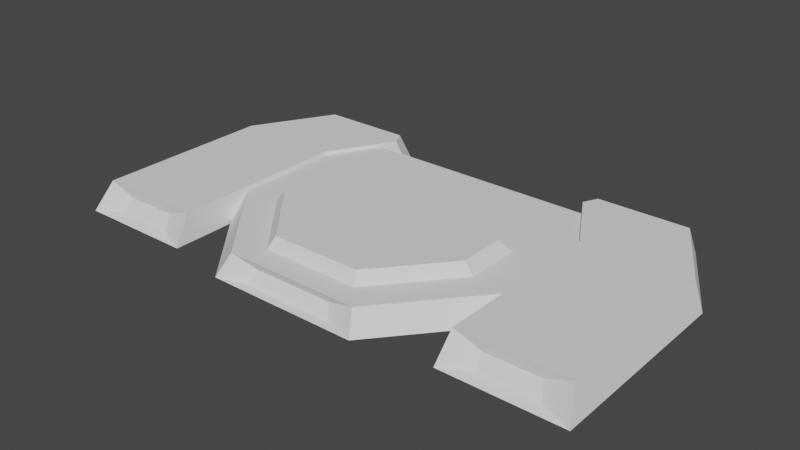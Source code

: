 # Source: boss2.blend  (saved by Blender 3.0.42; exported with 4.5.12 LTS)
import bpy
from mathutils import Matrix  # noqa: F401  (used for matrix-valued properties, if any)

bpy.ops.wm.read_factory_settings(use_empty=True)
scene = bpy.context.scene
scene.name = 'Scene'

# ---- collections
col_collection = bpy.data.collections.new('Collection'); scene.collection.children.link(col_collection)

# ---- materials (node trees are filled in below, after node groups)
mat_ship = bpy.data.materials.new('ship')
mat_cannon = bpy.data.materials.new('cannon')
mat_laser = bpy.data.materials.new('laser')
mat_glass = bpy.data.materials.new('Glass')

# ---- material node trees

# ---- world
world_world = bpy.data.worlds.new('World'); scene.world = world_world
world_world.use_nodes = True; world_world.node_tree.nodes.clear()
_N = world_world.node_tree.nodes; _L = world_world.node_tree.links
n0 = _N.new('ShaderNodeOutputWorld'); n0.name = 'World Output'; n0.location = (300, 300)
n1 = _N.new('ShaderNodeBackground'); n1.name = 'Background'; n1.location = (10, 300)
n1.inputs[0].default_value = (0.05088, 0.05088, 0.05088, 1.0)
_L.new(n1.outputs[0], n0.inputs[0])
n0.is_active_output = True
world_world.color = (0.05088, 0.05088, 0.05088)
world_world.use_sun_shadow = False
world_world.sun_shadow_jitter_overblur = 0.0

# ---- meshes
me_aaaaa_002 = bpy.data.meshes.new('aaaaa.002')
me_aaaaa_002.from_pydata([(2.231, 1.622, 0.1645), (2.231, -0.5371, 0.1645), (0.9853, -2.008, 0.1645), (-2.231, 1.622, 0.1645), (-2.231, -0.5371, 0.1645), (-0.9853, -2.008, 0.1645), (2.479, 1.836, -0.1355), (2.479, -0.5626, -0.1355), (1.095, -2.196, -0.1355), (-2.479, 1.836, -0.1355), (-2.479, -0.5626, -0.1355), (-1.095, -2.196, -0.1355), (0.5912, -1.961, 0.05123), (-0.5912, -1.961, 0.05123), (0.6568, -2.074, -0.1288), (-0.6568, -2.074, -0.1288)], [], [(1, 0, 3, 4, 5, 2), (7, 8, 11, 10, 9, 6), (4, 3, 9, 10), (0, 1, 7, 6), (8, 2, 12, 14), (5, 4, 10, 11), (1, 2, 8, 7), (3, 0, 6, 9), (12, 13, 15, 14), (11, 8, 14, 15), (2, 5, 13, 12), (5, 11, 15, 13)])
me_aaaaa_002.polygons.foreach_set('material_index', [0, 0, 0, 0, 1, 0, 0, 0, 2, 1, 1, 1])
_uv = me_aaaaa_002.uv_layers.new(name='UVMap')
_uv.uv.foreach_set('vector', [0.0, 0.0, 0.0, 0.0, 0.0, 0.0, 0.0, 0.0, 0.0, 0.0, 0.0, 0.0, 0.0, 0.0, 0.0, 0.0, 0.0, 0.0, 0.0, 0.0, 0.0, 0.0, 0.0, 0.0, 0.0, 0.0, 0.0, 0.0, 0.0, 0.0, 0.0, 0.0, 0.0, 0.0, 0.0, 0.0, 0.0, 0.0, 0.0, 0.0, 0.0, 0.0, 0.0, 0.0, 0.0, 0.0, 0.0, 0.0, 0.0, 0.0, 0.0, 0.0, 0.0, 0.0, 0.0, 0.0, 0.0, 0.0, 0.0, 0.0, 0.0, 0.0, 0.0, 0.0, 0.0, 0.0, 0.0, 0.0, 0.0, 0.0, 0.0, 0.0, 0.0, 0.0, 0.0, 0.0, 0.0, 0.0, 0.0, 0.0, 0.0, 0.0, 0.0, 0.0, 0.0, 0.0, 0.0, 0.0, 0.0, 0.0, 0.0, 0.0, 0.0, 0.0, 0.0, 0.0, 0.0, 0.0, 0.0, 0.0, 0.0, 0.0, 0.0, 0.0])
me_aaaaa_002.materials.append(mat_ship)
me_aaaaa_002.materials.append(mat_cannon)
me_aaaaa_002.materials.append(mat_laser)
me_aaaaa_002.use_remesh_fix_poles = True
me_aaaaa_002.use_remesh_preserve_attributes = False
me_aaaaa_002.update()
me_aaaaa_003 = bpy.data.meshes.new('aaaaa.003')
me_aaaaa_003.from_pydata([(-0.6762, 0.7461, 0.2177), (-0.6762, -1.824, 0.2177), (0.8647, 0.7545, 0.2177), (0.8647, -1.824, 0.2177), (0.2042, 1.918, 0.2177), (-1.22, 1.706, 0.2177), (-1.118, 1.918, 0.2177), (-0.7234, 0.775, -0.1823), (-0.7234, -2.08, -0.1823), (0.9887, 0.7845, -0.1823), (0.9887, -2.08, -0.1823), (0.2547, 2.077, -0.1823), (-1.328, 1.842, -0.1823), (-1.214, 2.077, -0.1823), (0.4891, -1.804, 0.06373), (-0.2814, -1.804, 0.06373), (0.5511, -1.932, -0.1363), (-0.305, -1.932, -0.1363)], [], [(1, 0, 2, 3), (0, 5, 6, 4, 2), (8, 10, 9, 7), (7, 9, 11, 13, 12), (5, 0, 7, 12), (3, 2, 9, 10), (10, 8, 17, 16), (4, 6, 13, 11), (0, 1, 8, 7), (2, 4, 11, 9), (6, 5, 12, 13), (15, 14, 16, 17), (8, 1, 15, 17), (1, 3, 14, 15), (3, 10, 16, 14)])
me_aaaaa_003.polygons.foreach_set('material_index', [0, 0, 0, 0, 0, 0, 0, 0, 0, 0, 0, 1, 0, 0, 0])
_uv = me_aaaaa_003.uv_layers.new(name='UVMap')
_uv.uv.foreach_set('vector', [0.7065, 0.3082, 0.7065, 0.5978, 0.8492, 0.5978, 0.8492, 0.3082, 0.7065, 0.5978, 0.7065, 0.6413, 0.7307, 0.6547, 0.8492, 0.6547, 0.8492, 0.5978, 0.7065, 0.3082, 0.8492, 0.3082, 0.8492, 0.5978, 0.7065, 0.5978, 0.7065, 0.5978, 0.8492, 0.5978, 0.8492, 0.6547, 0.7307, 0.6547, 0.7065, 0.6413, 0.7065, 0.6413, 0.7065, 0.5978, 0.7065, 0.5978, 0.7065, 0.6413, 0.8492, 0.3082, 0.8492, 0.5978, 0.8492, 0.5978, 0.8492, 0.3082, 0.8492, 0.3082, 0.7065, 0.3082, 0.7065, 0.3082, 0.8492, 0.3082, 0.8492, 0.6547, 0.7307, 0.6547, 0.7307, 0.6547, 0.8492, 0.6547, 0.7065, 0.5978, 0.7065, 0.3082, 0.7065, 0.3082, 0.7065, 0.5978, 0.8492, 0.5978, 0.8492, 0.6547, 0.8492, 0.6547, 0.8492, 0.5978, 0.7307, 0.6547, 0.7065, 0.6413, 0.7065, 0.6413, 0.7307, 0.6547, 0.7065, 0.3082, 0.8492, 0.3082, 0.8492, 0.3082, 0.7065, 0.3082, 0.7065, 0.3082, 0.7065, 0.3082, 0.7065, 0.3082, 0.7065, 0.3082, 0.7065, 0.3082, 0.8492, 0.3082, 0.8492, 0.3082, 0.7065, 0.3082, 0.8492, 0.3082, 0.8492, 0.3082, 0.8492, 0.3082, 0.8492, 0.3082])
me_aaaaa_003.materials.append(mat_cannon)
me_aaaaa_003.materials.append(mat_laser)
me_aaaaa_003.use_remesh_fix_poles = True
me_aaaaa_003.use_remesh_preserve_attributes = False
me_aaaaa_003.update()
me_aaaaa_008 = bpy.data.meshes.new('aaaaa.008')
me_aaaaa_008.from_pydata([(2.008, 0.9502, 0.15), (2.008, 0.04406, 0.15), (0.8867, -1.279, 0.15), (-2.008, 0.9502, 0.15), (-2.008, 0.04406, 0.15), (-0.8867, -1.279, 0.15), (2.231, 1.143, -0.12), (2.231, 0.02111, -0.12), (0.9853, -1.449, -0.12), (-2.231, 1.143, -0.12), (-2.231, 0.02111, -0.12), (-0.9853, -1.449, -0.12)], [], [(1, 0, 3, 4, 5, 2), (7, 8, 11, 10, 9, 6), (4, 3, 9, 10), (0, 1, 7, 6), (5, 4, 10, 11), (1, 2, 8, 7), (3, 0, 6, 9), (5, 11, 8, 2)])
_uv = me_aaaaa_008.uv_layers.new(name='UVMap')
_uv.uv.foreach_set('vector', [0.0, 0.0, 0.0, 0.0, 0.0, 0.0, 0.0, 0.0, 0.0, 0.0, 0.0, 0.0, 0.0, 0.0, 0.0, 0.0, 0.0, 0.0, 0.0, 0.0, 0.0, 0.0, 0.0, 0.0, 0.0, 0.0, 0.0, 0.0, 0.0, 0.0, 0.0, 0.0, 0.0, 0.0, 0.0, 0.0, 0.0, 0.0, 0.0, 0.0, 0.0, 0.0, 0.0, 0.0, 0.0, 0.0, 0.0, 0.0, 0.0, 0.0, 0.0, 0.0, 0.0, 0.0, 0.0, 0.0, 0.0, 0.0, 0.0, 0.0, 0.0, 0.0, 0.0, 0.0, 0.0, 0.0, 0.0, 0.0, 0.0, 0.0, 0.0, 0.0])
me_aaaaa_008.materials.append(mat_glass)
me_aaaaa_008.use_remesh_fix_poles = True
me_aaaaa_008.use_remesh_preserve_attributes = False
me_aaaaa_008.update()
me_aaaaa_013 = bpy.data.meshes.new('aaaaa.013')
me_aaaaa_013.from_pydata([(0.4057, 0.4476, 0.1306), (0.4057, -1.094, 0.1306), (-0.5188, 0.4527, 0.1306), (-0.5188, -1.094, 0.1306), (-0.1225, 1.151, 0.1306), (0.7322, 1.024, 0.1306), (0.6705, 1.151, 0.1306), (0.4341, 0.465, -0.1094), (0.4341, -1.248, -0.1094), (-0.5932, 0.4707, -0.1094), (-0.5932, -1.248, -0.1094), (-0.1528, 1.246, -0.1094), (0.7969, 1.105, -0.1094), (0.7283, 1.246, -0.1094), (-0.2935, -1.082, 0.03824), (0.1688, -1.082, 0.03824), (-0.3306, -1.159, -0.08176), (0.183, -1.159, -0.08176)], [], [(1, 0, 2, 3), (0, 5, 6, 4, 2), (8, 10, 9, 7), (7, 9, 11, 13, 12), (5, 0, 7, 12), (3, 2, 9, 10), (10, 8, 17, 16), (4, 6, 13, 11), (0, 1, 8, 7), (2, 4, 11, 9), (6, 5, 12, 13), (15, 14, 16, 17), (8, 1, 15, 17), (1, 3, 14, 15), (3, 10, 16, 14)])
me_aaaaa_013.polygons.foreach_set('material_index', [0, 0, 0, 0, 0, 0, 0, 0, 0, 0, 0, 1, 0, 0, 0])
_uv = me_aaaaa_013.uv_layers.new(name='UVMap')
_uv.uv.foreach_set('vector', [0.7065, 0.3082, 0.7065, 0.5978, 0.8492, 0.5978, 0.8492, 0.3082, 0.7065, 0.5978, 0.7065, 0.6413, 0.7307, 0.6547, 0.8492, 0.6547, 0.8492, 0.5978, 0.7065, 0.3082, 0.8492, 0.3082, 0.8492, 0.5978, 0.7065, 0.5978, 0.7065, 0.5978, 0.8492, 0.5978, 0.8492, 0.6547, 0.7307, 0.6547, 0.7065, 0.6413, 0.7065, 0.6413, 0.7065, 0.5978, 0.7065, 0.5978, 0.7065, 0.6413, 0.8492, 0.3082, 0.8492, 0.5978, 0.8492, 0.5978, 0.8492, 0.3082, 0.8492, 0.3082, 0.7065, 0.3082, 0.7065, 0.3082, 0.8492, 0.3082, 0.8492, 0.6547, 0.7307, 0.6547, 0.7307, 0.6547, 0.8492, 0.6547, 0.7065, 0.5978, 0.7065, 0.3082, 0.7065, 0.3082, 0.7065, 0.5978, 0.8492, 0.5978, 0.8492, 0.6547, 0.8492, 0.6547, 0.8492, 0.5978, 0.7307, 0.6547, 0.7065, 0.6413, 0.7065, 0.6413, 0.7307, 0.6547, 0.7065, 0.3082, 0.8492, 0.3082, 0.8492, 0.3082, 0.7065, 0.3082, 0.7065, 0.3082, 0.7065, 0.3082, 0.7065, 0.3082, 0.7065, 0.3082, 0.7065, 0.3082, 0.8492, 0.3082, 0.8492, 0.3082, 0.7065, 0.3082, 0.8492, 0.3082, 0.8492, 0.3082, 0.8492, 0.3082, 0.8492, 0.3082])
me_aaaaa_013.materials.append(mat_cannon)
me_aaaaa_013.materials.append(mat_laser)
me_aaaaa_013.use_remesh_fix_poles = True
me_aaaaa_013.use_remesh_preserve_attributes = False
me_aaaaa_013.update()

# ---- objects
ob_main = bpy.data.objects.new('main', me_aaaaa_002)
ob_left_cannon = bpy.data.objects.new('left cannon', me_aaaaa_003)
ob_glass = bpy.data.objects.new('glass', me_aaaaa_008)
ob_left_cannon_001 = bpy.data.objects.new('left cannon.001', me_aaaaa_013)

# ---- transforms, parenting, visibility, modifiers, constraints
ob_main.location = (0.0, 0.0, 0.0)
ob_main.scale = (0.6, 0.6, 0.6)
ob_left_cannon.location = (1.692, 0.07453, 0.0)
ob_left_cannon.scale = (0.6, 0.6, 0.6)
ob_glass.location = (0.0, -0.3756, 0.1306)
ob_glass.scale = (0.4427, 0.4427, 0.4427)
ob_left_cannon_001.location = (-1.692, 0.07453, 0.0)

# ---- collection membership
col_collection.objects.link(ob_main)
col_collection.objects.link(ob_left_cannon)
col_collection.objects.link(ob_glass)
col_collection.objects.link(ob_left_cannon_001)

# ---- scene / render settings (as saved in the file)
scene.frame_start = 1; scene.frame_end = 250; scene.frame_set(128)
scene.render.engine = 'BLENDER_EEVEE_NEXT'
scene.cycles.sampling_pattern = 'TABULATED_SOBOL'
scene.cycles.use_light_tree = False
scene.view_settings.view_transform = 'Filmic'
bpy.context.view_layer.update()

# ---- added for rendering (the .blend has no active camera and no usable light): camera, sun
cam_auto = bpy.data.cameras.new('AutoCamera')
cam_auto.lens = 50.0
cam_auto.sensor_width = 36.0
cam_auto.clip_end = 1000.0
ob_auto_camera = bpy.data.objects.new('AutoCamera', cam_auto)
scene.collection.objects.link(ob_auto_camera)
ob_auto_camera.location = (4.8915, -5.86821, 3.95702)
ob_auto_camera.rotation_euler = (1.09748, -7.21219e-08, 0.694738)
scene.camera = ob_auto_camera
light_auto_sun = bpy.data.lights.new('AutoSun', 'SUN')
light_auto_sun.energy = 3.0
light_auto_sun.angle = 0.0523599
ob_auto_sun = bpy.data.objects.new('AutoSun', light_auto_sun)
scene.collection.objects.link(ob_auto_sun)
ob_auto_sun.rotation_euler = (0.872665, 0.174533, 0.523599)
bpy.context.view_layer.update()
